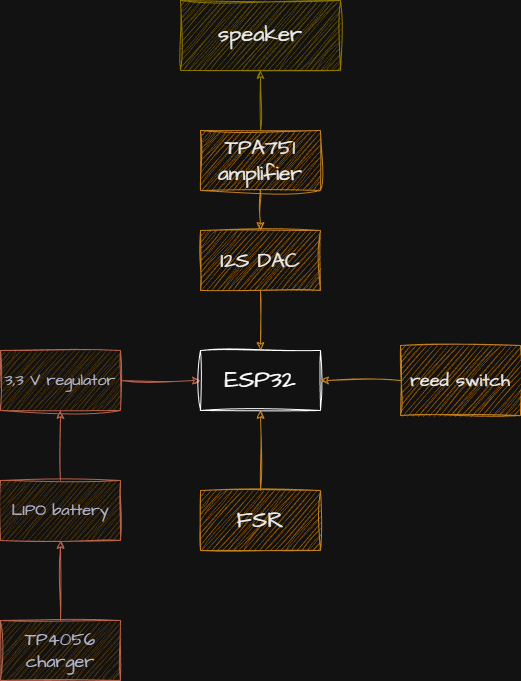

The diagram above was exported from draw.io. Its source (the exported page's mxGraphModel, read from the mxfile embedded in the PNG):
<mxGraphModel dx="2021" dy="2250" grid="1" gridSize="10" guides="1" tooltips="1" connect="1" arrows="1" fold="1" page="1" pageScale="1" pageWidth="850" pageHeight="1100" math="0" shadow="0">
  <root>
    <mxCell id="0" />
    <mxCell id="1" parent="0" />
    <mxCell id="7PUiQ48gJdTH5S3klRdj-29" edge="1" parent="1" source="7PUiQ48gJdTH5S3klRdj-5" style="edgeStyle=orthogonalEdgeStyle;rounded=0;sketch=1;hachureGap=4;jiggle=2;curveFitting=1;orthogonalLoop=1;jettySize=auto;html=1;strokeColor=#E07A5F;fontFamily=Architects Daughter;fontSource=https%3A%2F%2Ffonts.googleapis.com%2Fcss%3Ffamily%3DArchitects%2BDaughter;fontColor=#393C56;fillColor=#F2CC8F;" target="7PUiQ48gJdTH5S3klRdj-26" value="">
      <mxGeometry relative="1" as="geometry" />
    </mxCell>
    <mxCell id="7PUiQ48gJdTH5S3klRdj-5" parent="1" style="rounded=0;whiteSpace=wrap;html=1;hachureGap=4;fontFamily=Architects Daughter;fontSource=https%3A%2F%2Ffonts.googleapis.com%2Fcss%3Ffamily%3DArchitects%2BDaughter;labelBackgroundColor=none;sketch=1;curveFitting=1;jiggle=2;fillColor=#F2CC8F;fontColor=#393C56;strokeColor=#E07A5F;" value="&lt;font style=&quot;font-size: 18px;&quot;&gt;TP4056 charger&lt;/font&gt;" vertex="1">
      <mxGeometry height="60" width="120" x="190" y="500" as="geometry" />
    </mxCell>
    <mxCell id="7PUiQ48gJdTH5S3klRdj-14" edge="1" parent="1" source="7PUiQ48gJdTH5S3klRdj-6" style="edgeStyle=orthogonalEdgeStyle;rounded=0;sketch=1;hachureGap=4;jiggle=2;curveFitting=1;orthogonalLoop=1;jettySize=auto;html=1;strokeColor=#E07A5F;fontFamily=Architects Daughter;fontSource=https%3A%2F%2Ffonts.googleapis.com%2Fcss%3Ffamily%3DArchitects%2BDaughter;fontColor=#393C56;fillColor=#F2CC8F;" target="7PUiQ48gJdTH5S3klRdj-13" value="">
      <mxGeometry relative="1" as="geometry" />
    </mxCell>
    <mxCell id="7PUiQ48gJdTH5S3klRdj-6" parent="1" style="rounded=0;whiteSpace=wrap;html=1;hachureGap=4;fontFamily=Architects Daughter;fontSource=https%3A%2F%2Ffonts.googleapis.com%2Fcss%3Ffamily%3DArchitects%2BDaughter;labelBackgroundColor=none;sketch=1;curveFitting=1;jiggle=2;fillColor=#F2CC8F;fontColor=#393C56;strokeColor=#E07A5F;" value="&lt;font style=&quot;font-size: 16px;&quot;&gt;3,3 V regulator&lt;/font&gt;" vertex="1">
      <mxGeometry height="60" width="120" x="190" y="230" as="geometry" />
    </mxCell>
    <mxCell id="7PUiQ48gJdTH5S3klRdj-13" parent="1" style="whiteSpace=wrap;html=1;fontFamily=Architects Daughter;rounded=0;hachureGap=4;fontSource=https%3A%2F%2Ffonts.googleapis.com%2Fcss%3Ffamily%3DArchitects%2BDaughter;labelBackgroundColor=none;sketch=1;curveFitting=1;jiggle=2;" value="&lt;font style=&quot;font-size: 24px;&quot;&gt;ESP32&lt;/font&gt;" vertex="1">
      <mxGeometry height="60" width="120" x="390" y="230" as="geometry" />
    </mxCell>
    <mxCell id="7PUiQ48gJdTH5S3klRdj-25" edge="1" parent="1" source="7PUiQ48gJdTH5S3klRdj-15" style="edgeStyle=orthogonalEdgeStyle;rounded=0;sketch=1;hachureGap=4;jiggle=2;curveFitting=1;orthogonalLoop=1;jettySize=auto;html=1;strokeColor=#B09500;fontFamily=Architects Daughter;fontSource=https%3A%2F%2Ffonts.googleapis.com%2Fcss%3Ffamily%3DArchitects%2BDaughter;fontColor=#393C56;fillColor=#e3c800;" target="7PUiQ48gJdTH5S3klRdj-24" value="">
      <mxGeometry relative="1" as="geometry" />
    </mxCell>
    <mxCell id="7PUiQ48gJdTH5S3klRdj-15" parent="1" style="whiteSpace=wrap;html=1;fontFamily=Architects Daughter;fillColor=#f0a30a;strokeColor=#BD7000;fontColor=#000000;rounded=0;hachureGap=4;fontSource=https%3A%2F%2Ffonts.googleapis.com%2Fcss%3Ffamily%3DArchitects%2BDaughter;labelBackgroundColor=none;sketch=1;curveFitting=1;jiggle=2;" value="&lt;font style=&quot;font-size: 21px;&quot;&gt;TPA751 amplifier&lt;/font&gt;" vertex="1">
      <mxGeometry height="60" width="120" x="390" y="10" as="geometry" />
    </mxCell>
    <mxCell id="7PUiQ48gJdTH5S3klRdj-17" parent="1" style="whiteSpace=wrap;html=1;fontFamily=Architects Daughter;fillColor=#f0a30a;strokeColor=#BD7000;fontColor=#000000;rounded=0;hachureGap=4;fontSource=https%3A%2F%2Ffonts.googleapis.com%2Fcss%3Ffamily%3DArchitects%2BDaughter;labelBackgroundColor=none;sketch=1;curveFitting=1;jiggle=2;" value="&lt;font style=&quot;font-size: 23px;&quot;&gt;FSR&lt;/font&gt;" vertex="1">
      <mxGeometry height="60" width="120" x="390" y="370" as="geometry" />
    </mxCell>
    <mxCell id="7PUiQ48gJdTH5S3klRdj-20" edge="1" parent="1" source="7PUiQ48gJdTH5S3klRdj-31" style="endArrow=classic;html=1;rounded=0;sketch=1;hachureGap=4;jiggle=2;curveFitting=1;strokeColor=#BD7000;fontFamily=Architects Daughter;fontSource=https%3A%2F%2Ffonts.googleapis.com%2Fcss%3Ffamily%3DArchitects%2BDaughter;fontColor=#393C56;fillColor=#f0a30a;exitX=0.5;exitY=1;exitDx=0;exitDy=0;" value="">
      <mxGeometry height="50" relative="1" width="50" as="geometry">
        <Array as="points" />
        <mxPoint x="580" y="200" as="sourcePoint" />
        <mxPoint x="450" y="170" as="targetPoint" />
      </mxGeometry>
    </mxCell>
    <mxCell id="7PUiQ48gJdTH5S3klRdj-21" edge="1" parent="1" source="7PUiQ48gJdTH5S3klRdj-17" style="endArrow=classic;html=1;rounded=0;sketch=1;hachureGap=4;jiggle=2;curveFitting=1;strokeColor=#BD7000;fontFamily=Architects Daughter;fontSource=https%3A%2F%2Ffonts.googleapis.com%2Fcss%3Ffamily%3DArchitects%2BDaughter;fontColor=#393C56;fillColor=#f0a30a;exitX=0.5;exitY=0;exitDx=0;exitDy=0;entryX=0.5;entryY=1;entryDx=0;entryDy=0;" target="7PUiQ48gJdTH5S3klRdj-13" value="">
      <mxGeometry height="50" relative="1" width="50" as="geometry">
        <mxPoint x="400" y="580" as="sourcePoint" />
        <mxPoint x="450" y="530" as="targetPoint" />
      </mxGeometry>
    </mxCell>
    <mxCell id="7PUiQ48gJdTH5S3klRdj-22" parent="1" style="rounded=0;whiteSpace=wrap;html=1;sketch=1;hachureGap=4;jiggle=2;curveFitting=1;strokeColor=#BD7000;fontFamily=Architects Daughter;fontSource=https%3A%2F%2Ffonts.googleapis.com%2Fcss%3Ffamily%3DArchitects%2BDaughter;fontColor=#000000;fillColor=#f0a30a;" value="&lt;font style=&quot;font-size: 18px;&quot;&gt;reed switch&lt;/font&gt;" vertex="1">
      <mxGeometry height="70" width="120" x="590" y="225" as="geometry" />
    </mxCell>
    <mxCell id="7PUiQ48gJdTH5S3klRdj-23" edge="1" parent="1" source="7PUiQ48gJdTH5S3klRdj-22" style="endArrow=classic;html=1;rounded=0;sketch=1;hachureGap=4;jiggle=2;curveFitting=1;strokeColor=#BD7000;fontFamily=Architects Daughter;fontSource=https%3A%2F%2Ffonts.googleapis.com%2Fcss%3Ffamily%3DArchitects%2BDaughter;fontColor=#393C56;fillColor=#f0a30a;entryX=1;entryY=0.5;entryDx=0;entryDy=0;exitX=0;exitY=0.5;exitDx=0;exitDy=0;" target="7PUiQ48gJdTH5S3klRdj-13" value="">
      <mxGeometry height="50" relative="1" width="50" as="geometry">
        <Array as="points" />
        <mxPoint x="400" y="580" as="sourcePoint" />
        <mxPoint x="550" y="270" as="targetPoint" />
      </mxGeometry>
    </mxCell>
    <mxCell id="7PUiQ48gJdTH5S3klRdj-24" parent="1" style="whiteSpace=wrap;html=1;fontFamily=Architects Daughter;fillColor=#e3c800;strokeColor=#B09500;fontColor=#000000;rounded=0;hachureGap=4;fontSource=https%3A%2F%2Ffonts.googleapis.com%2Fcss%3Ffamily%3DArchitects%2BDaughter;labelBackgroundColor=none;sketch=1;curveFitting=1;jiggle=2;perimeterSpacing=0;" value="&lt;font style=&quot;font-size: 22px;&quot;&gt;speaker&lt;/font&gt;" vertex="1">
      <mxGeometry height="70" width="160" x="370" y="-120" as="geometry" />
    </mxCell>
    <mxCell id="7PUiQ48gJdTH5S3klRdj-30" edge="1" parent="1" source="7PUiQ48gJdTH5S3klRdj-26" style="edgeStyle=orthogonalEdgeStyle;rounded=0;sketch=1;hachureGap=4;jiggle=2;curveFitting=1;orthogonalLoop=1;jettySize=auto;html=1;strokeColor=#E07A5F;fontFamily=Architects Daughter;fontSource=https%3A%2F%2Ffonts.googleapis.com%2Fcss%3Ffamily%3DArchitects%2BDaughter;fontColor=#393C56;fillColor=#F2CC8F;" target="7PUiQ48gJdTH5S3klRdj-6" value="">
      <mxGeometry relative="1" as="geometry" />
    </mxCell>
    <mxCell id="7PUiQ48gJdTH5S3klRdj-26" parent="1" style="rounded=0;whiteSpace=wrap;html=1;sketch=1;hachureGap=4;jiggle=2;curveFitting=1;strokeColor=#E07A5F;fontFamily=Architects Daughter;fontSource=https%3A%2F%2Ffonts.googleapis.com%2Fcss%3Ffamily%3DArchitects%2BDaughter;fontColor=#393C56;fillColor=#F2CC8F;" value="&lt;font style=&quot;font-size: 16px;&quot;&gt;LIPO battery&lt;/font&gt;" vertex="1">
      <mxGeometry height="60" width="120" x="190" y="360" as="geometry" />
    </mxCell>
    <mxCell id="7PUiQ48gJdTH5S3klRdj-32" edge="1" parent="1" source="7PUiQ48gJdTH5S3klRdj-15" style="endArrow=classic;html=1;rounded=0;sketch=1;hachureGap=4;jiggle=2;curveFitting=1;strokeColor=#BD7000;fontFamily=Architects Daughter;fontSource=https%3A%2F%2Ffonts.googleapis.com%2Fcss%3Ffamily%3DArchitects%2BDaughter;fontColor=#393C56;fillColor=#f0a30a;exitX=0.5;exitY=1;exitDx=0;exitDy=0;" target="7PUiQ48gJdTH5S3klRdj-31" value="">
      <mxGeometry height="50" relative="1" width="50" as="geometry">
        <Array as="points" />
        <mxPoint x="450" y="70" as="sourcePoint" />
        <mxPoint x="450" y="170" as="targetPoint" />
      </mxGeometry>
    </mxCell>
    <mxCell id="7PUiQ48gJdTH5S3klRdj-33" edge="1" parent="1" source="7PUiQ48gJdTH5S3klRdj-31" style="edgeStyle=orthogonalEdgeStyle;rounded=0;sketch=1;hachureGap=4;jiggle=2;curveFitting=1;orthogonalLoop=1;jettySize=auto;html=1;exitX=0.5;exitY=1;exitDx=0;exitDy=0;entryX=0.5;entryY=0;entryDx=0;entryDy=0;strokeColor=#BD7000;fontFamily=Architects Daughter;fontSource=https%3A%2F%2Ffonts.googleapis.com%2Fcss%3Ffamily%3DArchitects%2BDaughter;fontColor=#393C56;fillColor=#f0a30a;" target="7PUiQ48gJdTH5S3klRdj-13">
      <mxGeometry relative="1" as="geometry" />
    </mxCell>
    <mxCell id="7PUiQ48gJdTH5S3klRdj-31" parent="1" style="rounded=0;whiteSpace=wrap;html=1;sketch=1;hachureGap=4;jiggle=2;curveFitting=1;strokeColor=#BD7000;fontFamily=Architects Daughter;fontSource=https%3A%2F%2Ffonts.googleapis.com%2Fcss%3Ffamily%3DArchitects%2BDaughter;fontColor=#000000;fillColor=#f0a30a;" value="&lt;font style=&quot;font-size: 21px;&quot;&gt;I2S DAC&lt;/font&gt;" vertex="1">
      <mxGeometry height="60" width="120" x="390" y="110" as="geometry" />
    </mxCell>
  </root>
</mxGraphModel>